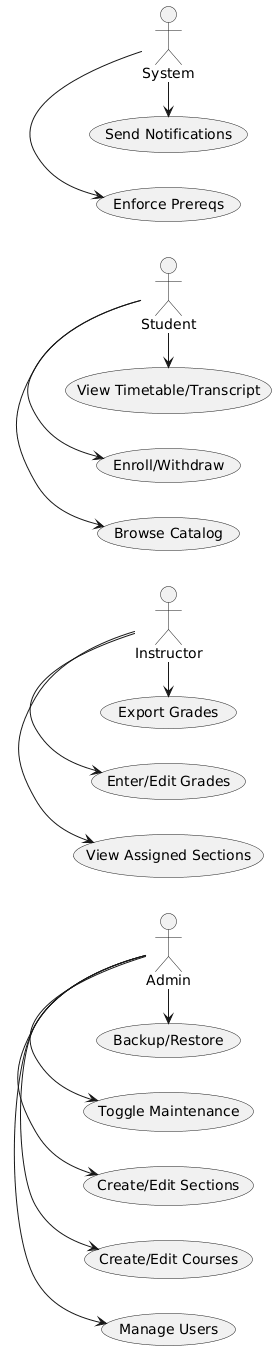

The diagram above was rendered by PlantUML. Its source (embedded in the PNG):
@startuml
left to right direction
actor Admin
actor Instructor
actor Student
actor System

Admin -> (Manage Users)
Admin -> (Create/Edit Courses)
Admin -> (Create/Edit Sections)
Admin -> (Toggle Maintenance)
Admin -> (Backup/Restore)

Instructor -> (View Assigned Sections)
Instructor -> (Enter/Edit Grades)
Instructor -> (Export Grades)

Student -> (Browse Catalog)
Student -> (Enroll/Withdraw)
Student -> (View Timetable/Transcript)

System -> (Enforce Prereqs)
System -> (Send Notifications)
@enduml